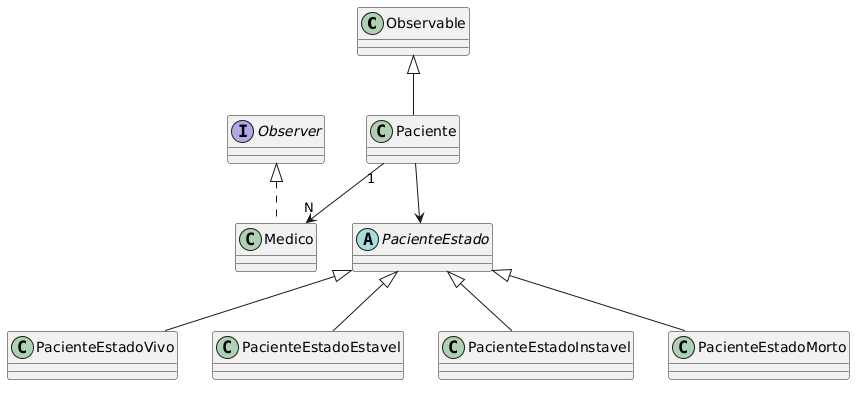

The diagram above was rendered by PlantUML. Its source (embedded in the PNG):
@startuml
class Observable
interface Observer {
}

class Paciente {
}

class Medico {
}

abstract class PacienteEstado {
}

class PacienteEstadoVivo {
}

class PacienteEstadoEstavel {
}

class PacienteEstadoInstavel {
}

class PacienteEstadoMorto {
}

Observable <|-- Paciente
Observer <|.. Medico
Paciente "1" --> "N" Medico
Paciente --> PacienteEstado

PacienteEstado <|-- PacienteEstadoVivo
PacienteEstado <|-- PacienteEstadoEstavel
PacienteEstado <|-- PacienteEstadoInstavel
PacienteEstado <|-- PacienteEstadoMorto
@enduml